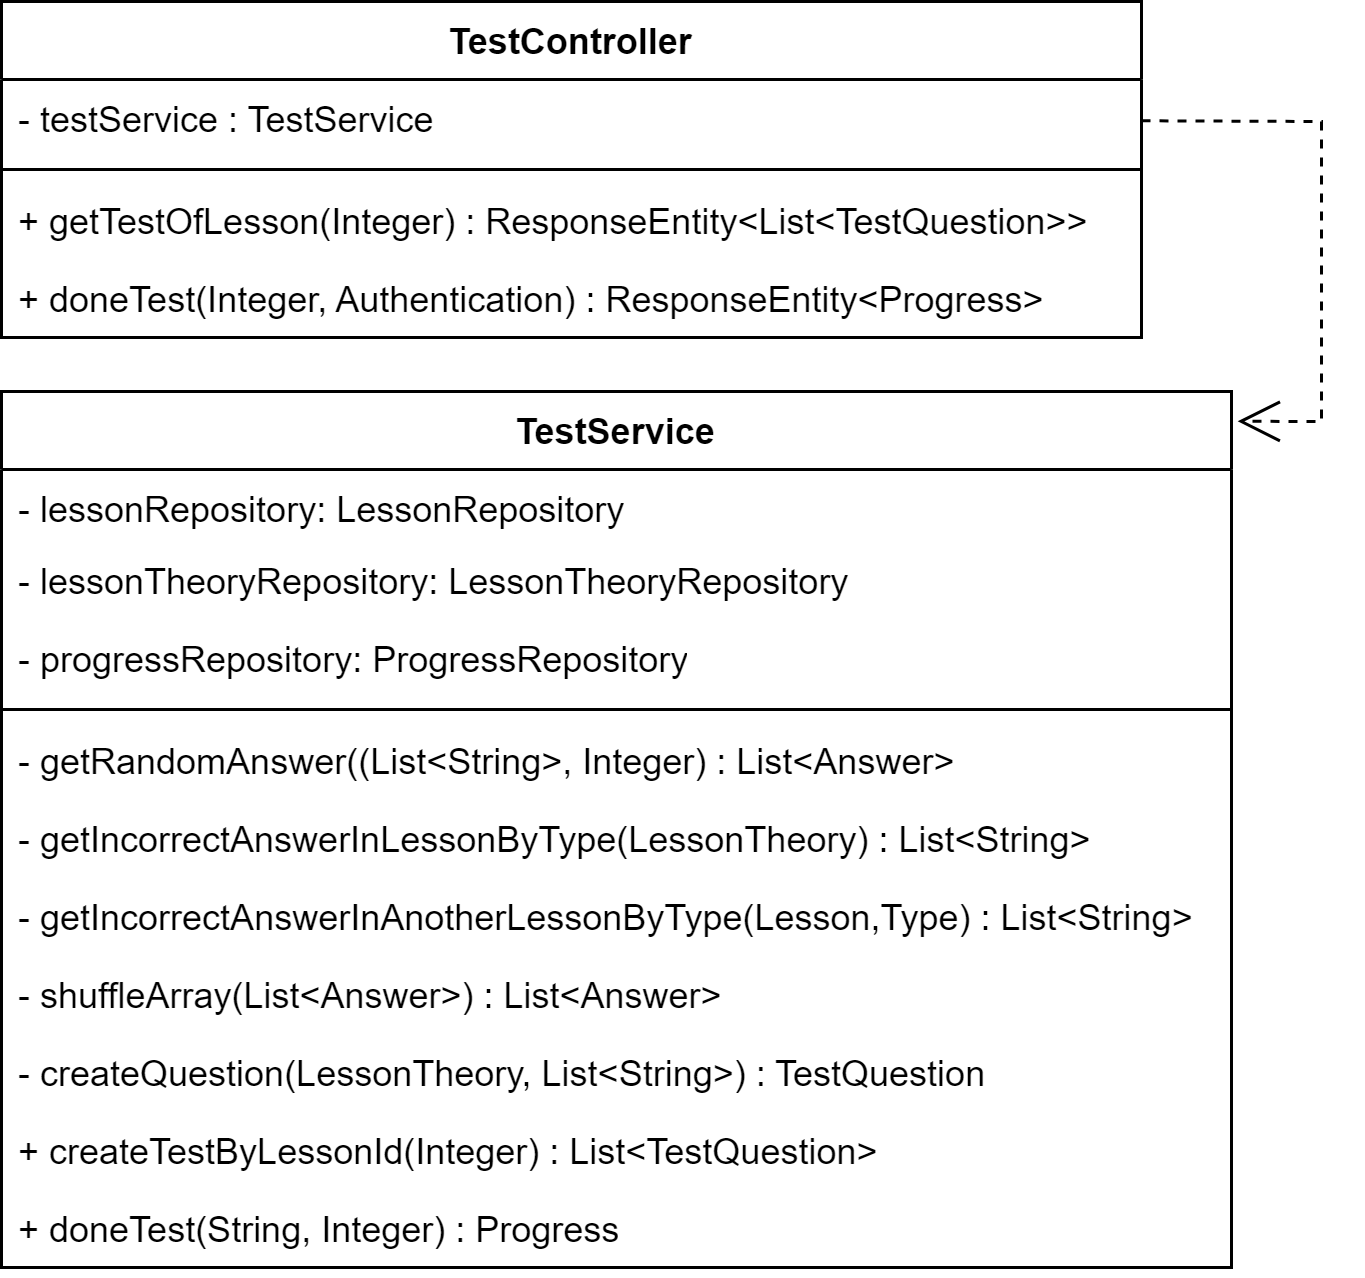

The diagram above was exported from draw.io. Its source (the exported page's mxGraphModel, read from the mxfile embedded in the PNG):
<mxGraphModel dx="1033" dy="573" grid="1" gridSize="10" guides="1" tooltips="1" connect="1" arrows="1" fold="1" page="1" pageScale="1" pageWidth="827" pageHeight="1169" math="0" shadow="0">
  <root>
    <mxCell id="0" />
    <mxCell id="1" parent="0" />
    <mxCell id="KQcLqvlzEmZ98dCGHr_g-1" value="TestC&lt;span style=&quot;background-color: initial;&quot;&gt;ontroller&lt;/span&gt;" style="swimlane;fontStyle=1;align=center;verticalAlign=top;childLayout=stackLayout;horizontal=1;startSize=26;horizontalStack=0;resizeParent=1;resizeParentMax=0;resizeLast=0;collapsible=1;marginBottom=0;whiteSpace=wrap;html=1;" vertex="1" parent="1">
      <mxGeometry x="570" y="290" width="380" height="112" as="geometry" />
    </mxCell>
    <mxCell id="KQcLqvlzEmZ98dCGHr_g-2" value="- testService : TestService" style="text;strokeColor=none;fillColor=none;align=left;verticalAlign=top;spacingLeft=4;spacingRight=4;overflow=hidden;rotatable=0;points=[[0,0.5],[1,0.5]];portConstraint=eastwest;whiteSpace=wrap;html=1;" vertex="1" parent="KQcLqvlzEmZ98dCGHr_g-1">
      <mxGeometry y="26" width="380" height="26" as="geometry" />
    </mxCell>
    <mxCell id="KQcLqvlzEmZ98dCGHr_g-3" value="" style="line;strokeWidth=1;fillColor=none;align=left;verticalAlign=middle;spacingTop=-1;spacingLeft=3;spacingRight=3;rotatable=0;labelPosition=right;points=[];portConstraint=eastwest;strokeColor=inherit;" vertex="1" parent="KQcLqvlzEmZ98dCGHr_g-1">
      <mxGeometry y="52" width="380" height="8" as="geometry" />
    </mxCell>
    <mxCell id="KQcLqvlzEmZ98dCGHr_g-4" value="+&amp;nbsp;getTestOfLesson(Integer) :&amp;nbsp;ResponseEntity&amp;lt;List&amp;lt;TestQuestion&amp;gt;&amp;gt;" style="text;strokeColor=none;fillColor=none;align=left;verticalAlign=top;spacingLeft=4;spacingRight=4;overflow=hidden;rotatable=0;points=[[0,0.5],[1,0.5]];portConstraint=eastwest;whiteSpace=wrap;html=1;" vertex="1" parent="KQcLqvlzEmZ98dCGHr_g-1">
      <mxGeometry y="60" width="380" height="26" as="geometry" />
    </mxCell>
    <mxCell id="KQcLqvlzEmZ98dCGHr_g-5" value="+&amp;nbsp;doneTest(Integer, Authentication) :&amp;nbsp;ResponseEntity&amp;lt;Progress&amp;gt;" style="text;strokeColor=none;fillColor=none;align=left;verticalAlign=top;spacingLeft=4;spacingRight=4;overflow=hidden;rotatable=0;points=[[0,0.5],[1,0.5]];portConstraint=eastwest;whiteSpace=wrap;html=1;" vertex="1" parent="KQcLqvlzEmZ98dCGHr_g-1">
      <mxGeometry y="86" width="380" height="26" as="geometry" />
    </mxCell>
    <mxCell id="KQcLqvlzEmZ98dCGHr_g-6" value="TestService" style="swimlane;fontStyle=1;align=center;verticalAlign=top;childLayout=stackLayout;horizontal=1;startSize=26;horizontalStack=0;resizeParent=1;resizeParentMax=0;resizeLast=0;collapsible=1;marginBottom=0;whiteSpace=wrap;html=1;" vertex="1" parent="1">
      <mxGeometry x="570" y="420" width="410" height="292" as="geometry" />
    </mxCell>
    <mxCell id="KQcLqvlzEmZ98dCGHr_g-7" value="- lessonRepository: LessonRepository" style="text;strokeColor=none;fillColor=none;align=left;verticalAlign=top;spacingLeft=4;spacingRight=4;overflow=hidden;rotatable=0;points=[[0,0.5],[1,0.5]];portConstraint=eastwest;whiteSpace=wrap;html=1;" vertex="1" parent="KQcLqvlzEmZ98dCGHr_g-6">
      <mxGeometry y="26" width="410" height="24" as="geometry" />
    </mxCell>
    <mxCell id="KQcLqvlzEmZ98dCGHr_g-8" value="- lessonTheoryRepository: LessonTheoryRepository" style="text;strokeColor=none;fillColor=none;align=left;verticalAlign=top;spacingLeft=4;spacingRight=4;overflow=hidden;rotatable=0;points=[[0,0.5],[1,0.5]];portConstraint=eastwest;whiteSpace=wrap;html=1;" vertex="1" parent="KQcLqvlzEmZ98dCGHr_g-6">
      <mxGeometry y="50" width="410" height="26" as="geometry" />
    </mxCell>
    <mxCell id="KQcLqvlzEmZ98dCGHr_g-9" value="- progressRepository: ProgressRepository" style="text;strokeColor=none;fillColor=none;align=left;verticalAlign=top;spacingLeft=4;spacingRight=4;overflow=hidden;rotatable=0;points=[[0,0.5],[1,0.5]];portConstraint=eastwest;whiteSpace=wrap;html=1;" vertex="1" parent="KQcLqvlzEmZ98dCGHr_g-6">
      <mxGeometry y="76" width="410" height="26" as="geometry" />
    </mxCell>
    <mxCell id="KQcLqvlzEmZ98dCGHr_g-10" value="" style="line;strokeWidth=1;fillColor=none;align=left;verticalAlign=middle;spacingTop=-1;spacingLeft=3;spacingRight=3;rotatable=0;labelPosition=right;points=[];portConstraint=eastwest;strokeColor=inherit;" vertex="1" parent="KQcLqvlzEmZ98dCGHr_g-6">
      <mxGeometry y="102" width="410" height="8" as="geometry" />
    </mxCell>
    <mxCell id="KQcLqvlzEmZ98dCGHr_g-11" value="-&amp;nbsp;getRandomAnswer((List&amp;lt;String&amp;gt;, Integer) :&amp;nbsp;List&amp;lt;Answer&amp;gt;" style="text;strokeColor=none;fillColor=none;align=left;verticalAlign=top;spacingLeft=4;spacingRight=4;overflow=hidden;rotatable=0;points=[[0,0.5],[1,0.5]];portConstraint=eastwest;whiteSpace=wrap;html=1;" vertex="1" parent="KQcLqvlzEmZ98dCGHr_g-6">
      <mxGeometry y="110" width="410" height="26" as="geometry" />
    </mxCell>
    <mxCell id="KQcLqvlzEmZ98dCGHr_g-12" value="-&amp;nbsp;getIncorrectAnswerInLessonByType(LessonTheory) :&amp;nbsp;List&amp;lt;String&amp;gt;" style="text;strokeColor=none;fillColor=none;align=left;verticalAlign=top;spacingLeft=4;spacingRight=4;overflow=hidden;rotatable=0;points=[[0,0.5],[1,0.5]];portConstraint=eastwest;whiteSpace=wrap;html=1;" vertex="1" parent="KQcLqvlzEmZ98dCGHr_g-6">
      <mxGeometry y="136" width="410" height="26" as="geometry" />
    </mxCell>
    <mxCell id="KQcLqvlzEmZ98dCGHr_g-13" value="-&amp;nbsp;&lt;span style=&quot;background-color: initial;&quot;&gt;getIncorrectAnswerInAnotherLessonByType(Lesson,Type)&lt;/span&gt;&amp;nbsp;:&amp;nbsp;List&amp;lt;String&amp;gt;" style="text;strokeColor=none;fillColor=none;align=left;verticalAlign=top;spacingLeft=4;spacingRight=4;overflow=hidden;rotatable=0;points=[[0,0.5],[1,0.5]];portConstraint=eastwest;whiteSpace=wrap;html=1;" vertex="1" parent="KQcLqvlzEmZ98dCGHr_g-6">
      <mxGeometry y="162" width="410" height="26" as="geometry" />
    </mxCell>
    <mxCell id="KQcLqvlzEmZ98dCGHr_g-14" value="-&amp;nbsp;shuffleArray(List&amp;lt;Answer&amp;gt;) :&amp;nbsp;List&amp;lt;Answer&amp;gt;" style="text;strokeColor=none;fillColor=none;align=left;verticalAlign=top;spacingLeft=4;spacingRight=4;overflow=hidden;rotatable=0;points=[[0,0.5],[1,0.5]];portConstraint=eastwest;whiteSpace=wrap;html=1;" vertex="1" parent="KQcLqvlzEmZ98dCGHr_g-6">
      <mxGeometry y="188" width="410" height="26" as="geometry" />
    </mxCell>
    <mxCell id="KQcLqvlzEmZ98dCGHr_g-15" value="- createQuestion(LessonTheory, List&amp;lt;String&amp;gt;) : TestQuestion" style="text;strokeColor=none;fillColor=none;align=left;verticalAlign=top;spacingLeft=4;spacingRight=4;overflow=hidden;rotatable=0;points=[[0,0.5],[1,0.5]];portConstraint=eastwest;whiteSpace=wrap;html=1;" vertex="1" parent="KQcLqvlzEmZ98dCGHr_g-6">
      <mxGeometry y="214" width="410" height="26" as="geometry" />
    </mxCell>
    <mxCell id="KQcLqvlzEmZ98dCGHr_g-16" value="+&amp;nbsp;createTestByLessonId(Integer) :&amp;nbsp;List&amp;lt;TestQuestion&amp;gt;" style="text;strokeColor=none;fillColor=none;align=left;verticalAlign=top;spacingLeft=4;spacingRight=4;overflow=hidden;rotatable=0;points=[[0,0.5],[1,0.5]];portConstraint=eastwest;whiteSpace=wrap;html=1;" vertex="1" parent="KQcLqvlzEmZ98dCGHr_g-6">
      <mxGeometry y="240" width="410" height="26" as="geometry" />
    </mxCell>
    <mxCell id="KQcLqvlzEmZ98dCGHr_g-17" value="+&amp;nbsp;doneTest(String, Integer) : Progress" style="text;strokeColor=none;fillColor=none;align=left;verticalAlign=top;spacingLeft=4;spacingRight=4;overflow=hidden;rotatable=0;points=[[0,0.5],[1,0.5]];portConstraint=eastwest;whiteSpace=wrap;html=1;" vertex="1" parent="KQcLqvlzEmZ98dCGHr_g-6">
      <mxGeometry y="266" width="410" height="26" as="geometry" />
    </mxCell>
    <mxCell id="4Xg-7lndjv8RjNl2Avoe-2" value="" style="endArrow=open;endSize=12;dashed=1;html=1;rounded=0;entryX=1.005;entryY=0.034;entryDx=0;entryDy=0;entryPerimeter=0;" edge="1" parent="1" source="KQcLqvlzEmZ98dCGHr_g-2" target="KQcLqvlzEmZ98dCGHr_g-6">
      <mxGeometry width="160" relative="1" as="geometry">
        <mxPoint x="930" y="320" as="sourcePoint" />
        <mxPoint x="1090" y="320" as="targetPoint" />
        <Array as="points">
          <mxPoint x="1010" y="330" />
          <mxPoint x="1010" y="430" />
        </Array>
      </mxGeometry>
    </mxCell>
  </root>
</mxGraphModel>